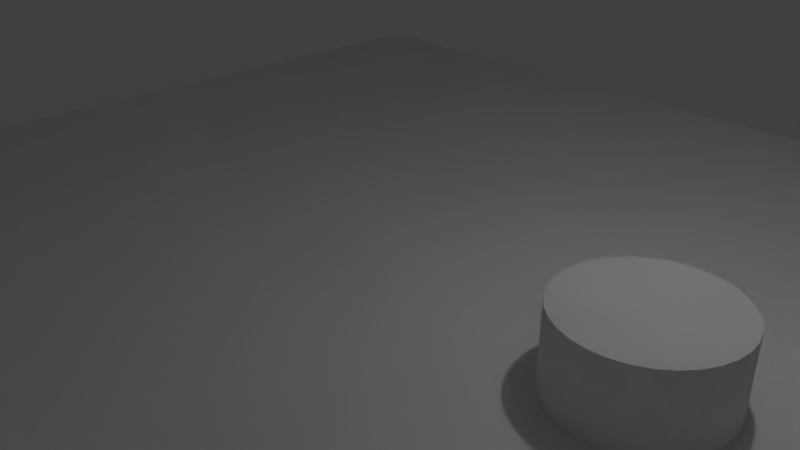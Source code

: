# Source: PhysicfulReattempted.blend  (saved by Blender 2.79.0; exported with 4.5.12 LTS)
import bpy
from mathutils import Matrix  # noqa: F401  (used for matrix-valued properties, if any)

bpy.ops.wm.read_factory_settings(use_empty=True)
scene = bpy.context.scene
scene.name = 'Scene'

# ---- collections
col_collection_1 = bpy.data.collections.new('Collection 1'); scene.collection.children.link(col_collection_1)

# ---- materials (node trees are filled in below, after node groups)
mat_material = bpy.data.materials.new('Material')
mat_material.alpha_threshold = 0.0
mat_material.roughness = 0.5
mat_material.line_color = (0.0, 0.0, 0.0, 1.0)

# ---- material node trees

# ---- world
world_world = bpy.data.worlds.new('World'); scene.world = world_world
world_world.color = (0.05088, 0.05088, 0.05088)
world_world.use_sun_shadow = False
world_world.sun_shadow_jitter_overblur = 0.0
world_world.cycles.sampling_method = 'MANUAL'

# ---- cameras
cam_camera = bpy.data.cameras.new('Camera')
cam_camera.clip_end = 100.0
cam_camera.lens = 35.0
cam_camera.sensor_width = 32.0
cam_camera.sensor_height = 18.0
cam_camera.ortho_scale = 7.314
cam_camera.dof.focus_distance = 0.0

# ---- lights
light_lamp = bpy.data.lights.new('Lamp', 'POINT')
light_lamp.transmission_factor = 0.0
light_lamp.cutoff_distance = 30.0
light_lamp.energy = 100.0
light_lamp.shadow_buffer_clip_start = 1.001
light_lamp.shadow_soft_size = 0.1
light_lamp.shadow_maximum_resolution = 0.006
light_lamp.use_absolute_resolution = True

# ---- meshes
me_cylinder = bpy.data.meshes.new('Cylinder')
me_cylinder.from_pydata([(0.0, 1.0, -1.0), (0.0, 1.0, 1.0), (0.1951, 0.9808, -1.0), (0.1951, 0.9808, 1.0), (0.3827, 0.9239, -1.0), (0.3827, 0.9239, 1.0), (0.5556, 0.8315, -1.0), (0.5556, 0.8315, 1.0), (0.7071, 0.7071, -1.0), (0.7071, 0.7071, 1.0), (0.8315, 0.5556, -1.0), (0.8315, 0.5556, 1.0), (0.9239, 0.3827, -1.0), (0.9239, 0.3827, 1.0), (0.9808, 0.1951, -1.0), (0.9808, 0.1951, 1.0), (1.0, 7.55e-08, -1.0), (1.0, 7.55e-08, 1.0), (0.9808, -0.1951, -1.0), (0.9808, -0.1951, 1.0), (0.9239, -0.3827, -1.0), (0.9239, -0.3827, 1.0), (0.8315, -0.5556, -1.0), (0.8315, -0.5556, 1.0), (0.7071, -0.7071, -1.0), (0.7071, -0.7071, 1.0), (0.5556, -0.8315, -1.0), (0.5556, -0.8315, 1.0), (0.3827, -0.9239, -1.0), (0.3827, -0.9239, 1.0), (0.1951, -0.9808, -1.0), (0.1951, -0.9808, 1.0), (-3.258e-07, -1.0, -1.0), (-3.258e-07, -1.0, 1.0), (-0.1951, -0.9808, -1.0), (-0.1951, -0.9808, 1.0), (-0.3827, -0.9239, -1.0), (-0.3827, -0.9239, 1.0), (-0.5556, -0.8315, -1.0), (-0.5556, -0.8315, 1.0), (-0.7071, -0.7071, -1.0), (-0.7071, -0.7071, 1.0), (-0.8315, -0.5556, -1.0), (-0.8315, -0.5556, 1.0), (-0.9239, -0.3827, -1.0), (-0.9239, -0.3827, 1.0), (-0.9808, -0.1951, -1.0), (-0.9808, -0.1951, 1.0), (-1.0, 9.656e-07, -1.0), (-1.0, 9.656e-07, 1.0), (-0.9808, 0.1951, -1.0), (-0.9808, 0.1951, 1.0), (-0.9239, 0.3827, -1.0), (-0.9239, 0.3827, 1.0), (-0.8315, 0.5556, -1.0), (-0.8315, 0.5556, 1.0), (-0.7071, 0.7071, -1.0), (-0.7071, 0.7071, 1.0), (-0.5556, 0.8315, -1.0), (-0.5556, 0.8315, 1.0), (-0.3827, 0.9239, -1.0), (-0.3827, 0.9239, 1.0), (-0.1951, 0.9808, -1.0), (-0.1951, 0.9808, 1.0)], [], [(0, 1, 3, 2), (2, 3, 5, 4), (4, 5, 7, 6), (6, 7, 9, 8), (8, 9, 11, 10), (10, 11, 13, 12), (12, 13, 15, 14), (14, 15, 17, 16), (16, 17, 19, 18), (18, 19, 21, 20), (20, 21, 23, 22), (22, 23, 25, 24), (24, 25, 27, 26), (26, 27, 29, 28), (28, 29, 31, 30), (30, 31, 33, 32), (32, 33, 35, 34), (34, 35, 37, 36), (36, 37, 39, 38), (38, 39, 41, 40), (40, 41, 43, 42), (42, 43, 45, 44), (44, 45, 47, 46), (46, 47, 49, 48), (48, 49, 51, 50), (50, 51, 53, 52), (52, 53, 55, 54), (54, 55, 57, 56), (56, 57, 59, 58), (58, 59, 61, 60), (3, 1, 63, 61, 59, 57, 55, 53, 51, 49, 47, 45, 43, 41, 39, 37, 35, 33, 31, 29, 27, 25, 23, 21, 19, 17, 15, 13, 11, 9, 7, 5), (60, 61, 63, 62), (62, 63, 1, 0), (0, 2, 4, 6, 8, 10, 12, 14, 16, 18, 20, 22, 24, 26, 28, 30, 32, 34, 36, 38, 40, 42, 44, 46, 48, 50, 52, 54, 56, 58, 60, 62)])
me_cylinder.use_remesh_preserve_volume = False
me_cylinder.use_remesh_preserve_attributes = False
me_cylinder.use_mirror_vertex_groups = False
me_cylinder.update()
me_cube_001 = bpy.data.meshes.new('Cube.001')
me_cube_001.from_pydata([(1.0, 1.0, -1.0), (1.0, -1.0, -1.0), (-1.0, -1.0, -1.0), (-1.0, 1.0, -1.0), (1.0, 1.0, 1.0), (1.0, -1.0, 1.0), (-1.0, -1.0, 1.0), (-1.0, 1.0, 1.0)], [], [(0, 1, 2, 3), (4, 7, 6, 5), (0, 4, 5, 1), (1, 5, 6, 2), (2, 6, 7, 3), (4, 0, 3, 7)])
me_cube_001.materials.append(mat_material)
me_cube_001.use_remesh_preserve_volume = False
me_cube_001.use_remesh_preserve_attributes = False
me_cube_001.use_mirror_vertex_groups = False
me_cube_001.update()
me_icosphere = bpy.data.meshes.new('Icosphere')
me_icosphere.from_pydata([(0.0, 0.0, -1.0), (0.7236, -0.5257, -0.4472), (-0.2764, -0.8506, -0.4472), (-0.8944, 0.0, -0.4472), (-0.2764, 0.8506, -0.4472), (0.7236, 0.5257, -0.4472), (0.2764, -0.8506, 0.4472), (-0.7236, -0.5257, 0.4472), (-0.7236, 0.5257, 0.4472), (0.2764, 0.8506, 0.4472), (0.8944, 0.0, 0.4472), (0.0, 0.0, 1.0), (-0.1625, -0.5, -0.8507), (0.4253, -0.309, -0.8507), (0.2629, -0.809, -0.5257), (0.8506, 0.0, -0.5257), (0.4253, 0.309, -0.8507), (-0.5257, 0.0, -0.8507), (-0.6882, -0.5, -0.5257), (-0.1625, 0.5, -0.8507), (-0.6882, 0.5, -0.5257), (0.2629, 0.809, -0.5257), (0.9511, -0.309, 0.0), (0.9511, 0.309, 0.0), (0.0, -1.0, 0.0), (0.5878, -0.809, 0.0), (-0.9511, -0.309, 0.0), (-0.5878, -0.809, 0.0), (-0.5878, 0.809, 0.0), (-0.9511, 0.309, 0.0), (0.5878, 0.809, 0.0), (0.0, 1.0, 0.0), (0.6882, -0.5, 0.5257), (-0.2629, -0.809, 0.5257), (-0.8506, 0.0, 0.5257), (-0.2629, 0.809, 0.5257), (0.6882, 0.5, 0.5257), (0.1625, -0.5, 0.8507), (0.5257, 0.0, 0.8507), (-0.4253, -0.309, 0.8507), (-0.4253, 0.309, 0.8507), (0.1625, 0.5, 0.8507)], [], [(0, 13, 12), (1, 13, 15), (0, 12, 17), (0, 17, 19), (0, 19, 16), (1, 15, 22), (2, 14, 24), (3, 18, 26), (4, 20, 28), (5, 21, 30), (1, 22, 25), (2, 24, 27), (3, 26, 29), (4, 28, 31), (5, 30, 23), (6, 32, 37), (7, 33, 39), (8, 34, 40), (9, 35, 41), (10, 36, 38), (38, 41, 11), (38, 36, 41), (36, 9, 41), (41, 40, 11), (41, 35, 40), (35, 8, 40), (40, 39, 11), (40, 34, 39), (34, 7, 39), (39, 37, 11), (39, 33, 37), (33, 6, 37), (37, 38, 11), (37, 32, 38), (32, 10, 38), (23, 36, 10), (23, 30, 36), (30, 9, 36), (31, 35, 9), (31, 28, 35), (28, 8, 35), (29, 34, 8), (29, 26, 34), (26, 7, 34), (27, 33, 7), (27, 24, 33), (24, 6, 33), (25, 32, 6), (25, 22, 32), (22, 10, 32), (30, 31, 9), (30, 21, 31), (21, 4, 31), (28, 29, 8), (28, 20, 29), (20, 3, 29), (26, 27, 7), (26, 18, 27), (18, 2, 27), (24, 25, 6), (24, 14, 25), (14, 1, 25), (22, 23, 10), (22, 15, 23), (15, 5, 23), (16, 21, 5), (16, 19, 21), (19, 4, 21), (19, 20, 4), (19, 17, 20), (17, 3, 20), (17, 18, 3), (17, 12, 18), (12, 2, 18), (15, 16, 5), (15, 13, 16), (13, 0, 16), (12, 14, 2), (12, 13, 14), (13, 1, 14)])
me_icosphere.use_remesh_preserve_volume = False
me_icosphere.use_remesh_preserve_attributes = False
me_icosphere.use_mirror_vertex_groups = False
me_icosphere.update()
me_plane = bpy.data.meshes.new('Plane')
me_plane.from_pydata([(-1.0, -1.0, 0.0), (1.0, -1.0, 0.0), (-1.0, 1.0, 0.0), (1.0, 1.0, 0.0)], [], [(0, 1, 3, 2)])
me_plane.use_remesh_preserve_volume = False
me_plane.use_remesh_preserve_attributes = False
me_plane.use_mirror_vertex_groups = False
me_plane.update()
me_cube = bpy.data.meshes.new('Cube')
me_cube.from_pydata([(1.0, 1.0, -1.0), (1.0, -1.0, -1.0), (-1.0, -1.0, -1.0), (-1.0, 1.0, -1.0), (1.0, 1.0, 1.0), (1.0, -1.0, 1.0), (-1.0, -1.0, 1.0), (-1.0, 1.0, 1.0)], [], [(0, 1, 2, 3), (4, 7, 6, 5), (0, 4, 5, 1), (1, 5, 6, 2), (2, 6, 7, 3), (4, 0, 3, 7)])
me_cube.materials.append(mat_material)
me_cube.use_remesh_preserve_volume = False
me_cube.use_remesh_preserve_attributes = False
me_cube.use_mirror_vertex_groups = False
me_cube.update()

# ---- objects
ob_cylinder = bpy.data.objects.new('Cylinder', me_cylinder)
ob_cube_001 = bpy.data.objects.new('Cube.001', me_cube_001)
ob_icosphere = bpy.data.objects.new('Icosphere', me_icosphere)
ob_plane = bpy.data.objects.new('Plane', me_plane)
ob_cube = bpy.data.objects.new('Cube', me_cube)
ob_lamp = bpy.data.objects.new('Lamp', light_lamp)
ob_camera = bpy.data.objects.new('Camera', cam_camera)

# ---- transforms, parenting, visibility, modifiers, constraints
ob_cylinder.location = (4.0, 0.0, 0.0)
ob_cylinder.lineart.crease_threshold = 0.0
_m = ob_cylinder.modifiers.new('Collision', 'COLLISION')
ob_cube_001.location = (4.0, 0.0, 7.0)
ob_cube_001.lock_rotations_4d = False
ob_cube_001.empty_display_type = 'ARROWS'
ob_cube_001.lineart.crease_threshold = 0.0
_m = ob_cube_001.modifiers.new('Collision', 'COLLISION')
ob_icosphere.location = (-1.0, 0.0, 9.0)
ob_icosphere.lineart.crease_threshold = 0.0
_m = ob_icosphere.modifiers.new('Collision', 'COLLISION')
ob_plane.location = (0.0, 0.0, 0.0)
ob_plane.scale = (8.0, 8.0, 8.0)
ob_plane.lineart.crease_threshold = 0.0
_m = ob_plane.modifiers.new('Collision', 'COLLISION')
ob_cube.location = (0.0, 0.0, 7.0)
ob_cube.lock_rotations_4d = False
ob_cube.empty_display_type = 'ARROWS'
ob_cube.lineart.crease_threshold = 0.0
_m = ob_cube.modifiers.new('Collision', 'COLLISION')
ob_lamp.location = (4.076, 1.005, 5.904)
ob_lamp.rotation_euler = (0.6503, 0.05522, 1.866)
ob_lamp.lock_rotations_4d = False
ob_lamp.empty_display_type = 'ARROWS'
ob_lamp.color = (0.0, 0.0, 0.0, 0.0)
ob_lamp.lineart.crease_threshold = 0.0
ob_camera.location = (7.481, -6.508, 5.344)
ob_camera.rotation_euler = (1.109, 0.0, 0.8149)
ob_camera.lock_rotations_4d = False
ob_camera.empty_display_type = 'ARROWS'
ob_camera.color = (0.0, 0.0, 0.0, 0.0)
ob_camera.display_type = 'WIRE'
ob_camera.lineart.crease_threshold = 0.0

# ---- collection membership
col_collection_1.objects.link(ob_cylinder)
col_collection_1.objects.link(ob_cube_001)
col_collection_1.objects.link(ob_icosphere)
col_collection_1.objects.link(ob_plane)
col_collection_1.objects.link(ob_cube)
col_collection_1.objects.link(ob_lamp)
col_collection_1.objects.link(ob_camera)

# ---- scene / render settings (as saved in the file)
scene.camera = ob_camera
scene.frame_start = 1; scene.frame_end = 250; scene.frame_set(1)
scene.render.engine = 'CYCLES'
scene.render.resolution_percentage = 50
scene.render.fps = 60
scene.render.dither_intensity = 0.0
scene.cycles.use_denoising = False
scene.cycles.samples = 128
scene.cycles.sampling_pattern = 'TABULATED_SOBOL'
scene.cycles.use_adaptive_sampling = False
scene.cycles.use_light_tree = False
scene.cycles.blur_glossy = 0.0
scene.cycles.sample_clamp_indirect = 0.0
scene.view_settings.view_transform = 'Standard'
bpy.context.view_layer.update()
